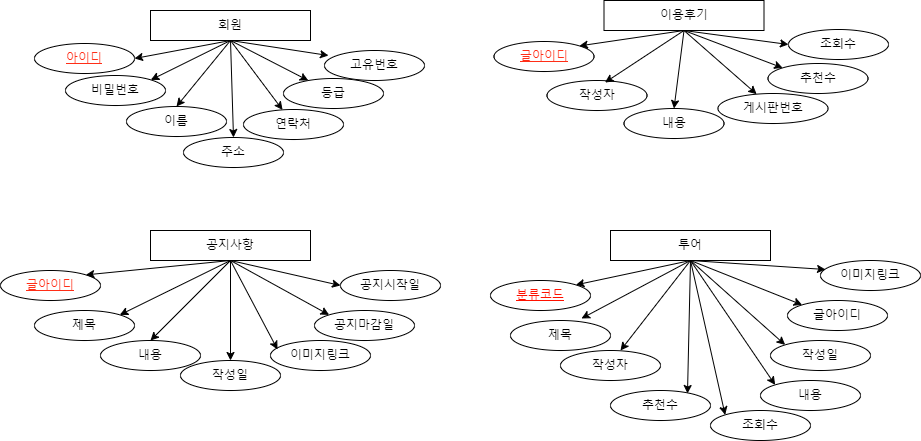

The diagram above was exported from draw.io. Its source (the exported page's mxGraphModel, read from the mxfile embedded in the PNG):
<mxGraphModel dx="1422" dy="1874" grid="1" gridSize="10" guides="1" tooltips="1" connect="1" arrows="1" fold="1" page="1" pageScale="1" pageWidth="827" pageHeight="1169" math="0" shadow="0">
  <root>
    <mxCell id="0" />
    <mxCell id="1" parent="0" />
    <mxCell id="C4u5GPeEZSevf0Tmh4dT-8" value="회원" style="rounded=0;whiteSpace=wrap;html=1;" parent="1" vertex="1">
      <mxGeometry x="150" y="-70" width="160" height="30" as="geometry" />
    </mxCell>
    <mxCell id="C4u5GPeEZSevf0Tmh4dT-9" value="아이디" style="ellipse;whiteSpace=wrap;html=1;fontColor=#FF2E17;fontStyle=4" parent="1" vertex="1">
      <mxGeometry x="34" y="-37" width="100" height="30" as="geometry" />
    </mxCell>
    <mxCell id="C4u5GPeEZSevf0Tmh4dT-10" value="비밀번호" style="ellipse;whiteSpace=wrap;html=1;" parent="1" vertex="1">
      <mxGeometry x="65" y="-5" width="100" height="30" as="geometry" />
    </mxCell>
    <mxCell id="C4u5GPeEZSevf0Tmh4dT-11" value="이름" style="ellipse;whiteSpace=wrap;html=1;" parent="1" vertex="1">
      <mxGeometry x="126" y="26" width="100" height="30" as="geometry" />
    </mxCell>
    <mxCell id="C4u5GPeEZSevf0Tmh4dT-12" value="연락처" style="ellipse;whiteSpace=wrap;html=1;" parent="1" vertex="1">
      <mxGeometry x="243" y="29" width="100" height="30" as="geometry" />
    </mxCell>
    <mxCell id="C4u5GPeEZSevf0Tmh4dT-13" value="주소" style="ellipse;whiteSpace=wrap;html=1;" parent="1" vertex="1">
      <mxGeometry x="183" y="57" width="100" height="30" as="geometry" />
    </mxCell>
    <mxCell id="C4u5GPeEZSevf0Tmh4dT-14" value="등급" style="ellipse;whiteSpace=wrap;html=1;" parent="1" vertex="1">
      <mxGeometry x="283" y="-2" width="100" height="30" as="geometry" />
    </mxCell>
    <mxCell id="C4u5GPeEZSevf0Tmh4dT-15" value="고유번호" style="ellipse;whiteSpace=wrap;html=1;" parent="1" vertex="1">
      <mxGeometry x="324" y="-30" width="100" height="30" as="geometry" />
    </mxCell>
    <mxCell id="C4u5GPeEZSevf0Tmh4dT-17" value="" style="endArrow=classic;html=1;rounded=1;sketch=0;curved=0;exitX=0.5;exitY=1;exitDx=0;exitDy=0;entryX=1;entryY=0.5;entryDx=0;entryDy=0;" parent="1" source="C4u5GPeEZSevf0Tmh4dT-8" target="C4u5GPeEZSevf0Tmh4dT-9" edge="1">
      <mxGeometry width="50" height="50" relative="1" as="geometry">
        <mxPoint x="350" y="100" as="sourcePoint" />
        <mxPoint x="400" y="50" as="targetPoint" />
      </mxGeometry>
    </mxCell>
    <mxCell id="C4u5GPeEZSevf0Tmh4dT-18" value="" style="endArrow=classic;html=1;rounded=1;sketch=0;curved=0;entryX=1;entryY=0;entryDx=0;entryDy=0;" parent="1" target="C4u5GPeEZSevf0Tmh4dT-10" edge="1">
      <mxGeometry width="50" height="50" relative="1" as="geometry">
        <mxPoint x="230" y="-40" as="sourcePoint" />
        <mxPoint x="140" y="-5" as="targetPoint" />
      </mxGeometry>
    </mxCell>
    <mxCell id="C4u5GPeEZSevf0Tmh4dT-19" value="" style="endArrow=classic;html=1;rounded=1;sketch=0;curved=0;entryX=0.5;entryY=0;entryDx=0;entryDy=0;" parent="1" target="C4u5GPeEZSevf0Tmh4dT-11" edge="1">
      <mxGeometry width="50" height="50" relative="1" as="geometry">
        <mxPoint x="230" y="-40" as="sourcePoint" />
        <mxPoint x="180" y="25" as="targetPoint" />
      </mxGeometry>
    </mxCell>
    <mxCell id="C4u5GPeEZSevf0Tmh4dT-20" value="" style="endArrow=classic;html=1;rounded=1;sketch=0;curved=0;entryX=0.5;entryY=0;entryDx=0;entryDy=0;" parent="1" target="C4u5GPeEZSevf0Tmh4dT-13" edge="1">
      <mxGeometry width="50" height="50" relative="1" as="geometry">
        <mxPoint x="230" y="-40" as="sourcePoint" />
        <mxPoint x="190" y="40" as="targetPoint" />
      </mxGeometry>
    </mxCell>
    <mxCell id="C4u5GPeEZSevf0Tmh4dT-21" value="" style="endArrow=classic;html=1;rounded=1;sketch=0;curved=0;" parent="1" target="C4u5GPeEZSevf0Tmh4dT-12" edge="1">
      <mxGeometry width="50" height="50" relative="1" as="geometry">
        <mxPoint x="230" y="-40" as="sourcePoint" />
        <mxPoint x="240" y="70" as="targetPoint" />
      </mxGeometry>
    </mxCell>
    <mxCell id="C4u5GPeEZSevf0Tmh4dT-22" value="" style="endArrow=classic;html=1;rounded=1;sketch=0;curved=0;" parent="1" target="C4u5GPeEZSevf0Tmh4dT-14" edge="1">
      <mxGeometry width="50" height="50" relative="1" as="geometry">
        <mxPoint x="230" y="-40" as="sourcePoint" />
        <mxPoint x="289.6414779047709" y="40.32542703175886" as="targetPoint" />
      </mxGeometry>
    </mxCell>
    <mxCell id="C4u5GPeEZSevf0Tmh4dT-23" value="" style="endArrow=classic;html=1;rounded=1;sketch=0;curved=0;entryX=0.04;entryY=0.167;entryDx=0;entryDy=0;exitX=0.5;exitY=1;exitDx=0;exitDy=0;entryPerimeter=0;" parent="1" source="C4u5GPeEZSevf0Tmh4dT-8" target="C4u5GPeEZSevf0Tmh4dT-15" edge="1">
      <mxGeometry width="50" height="50" relative="1" as="geometry">
        <mxPoint x="240" y="-30" as="sourcePoint" />
        <mxPoint x="316.05739346597124" y="11.831566406284082" as="targetPoint" />
      </mxGeometry>
    </mxCell>
    <mxCell id="vzEEDfcsCIhiqBWQqb5j-6" value="이용후기" style="rounded=0;whiteSpace=wrap;html=1;" parent="1" vertex="1">
      <mxGeometry x="603.5" y="-80" width="160" height="30" as="geometry" />
    </mxCell>
    <mxCell id="vzEEDfcsCIhiqBWQqb5j-7" value="글아이디" style="ellipse;whiteSpace=wrap;html=1;fontColor=#FF2E17;fontStyle=4" parent="1" vertex="1">
      <mxGeometry x="493.5" y="-39" width="100" height="30" as="geometry" />
    </mxCell>
    <mxCell id="vzEEDfcsCIhiqBWQqb5j-8" value="내용" style="ellipse;whiteSpace=wrap;html=1;" parent="1" vertex="1">
      <mxGeometry x="623.5" y="28" width="100" height="30" as="geometry" />
    </mxCell>
    <mxCell id="vzEEDfcsCIhiqBWQqb5j-9" value="게시판번호" style="ellipse;whiteSpace=wrap;html=1;fontColor=default;" parent="1" vertex="1">
      <mxGeometry x="717.5" y="13" width="110" height="30" as="geometry" />
    </mxCell>
    <mxCell id="vzEEDfcsCIhiqBWQqb5j-10" value="작성자" style="ellipse;whiteSpace=wrap;html=1;" parent="1" vertex="1">
      <mxGeometry x="546.5" width="100" height="30" as="geometry" />
    </mxCell>
    <mxCell id="vzEEDfcsCIhiqBWQqb5j-11" value="추천수" style="ellipse;whiteSpace=wrap;html=1;" parent="1" vertex="1">
      <mxGeometry x="767.5" y="-17" width="100" height="30" as="geometry" />
    </mxCell>
    <mxCell id="xln1LEaS1EDnglbIrLFp-1" value="" style="endArrow=classic;html=1;rounded=1;sketch=0;curved=0;entryX=1;entryY=0;entryDx=0;entryDy=0;exitX=0.5;exitY=1;exitDx=0;exitDy=0;" parent="1" source="vzEEDfcsCIhiqBWQqb5j-6" target="vzEEDfcsCIhiqBWQqb5j-7" edge="1">
      <mxGeometry width="50" height="50" relative="1" as="geometry">
        <mxPoint x="719.5" y="-230" as="sourcePoint" />
        <mxPoint x="669.5" y="-160" as="targetPoint" />
      </mxGeometry>
    </mxCell>
    <mxCell id="xln1LEaS1EDnglbIrLFp-2" value="" style="endArrow=classic;html=1;rounded=1;sketch=0;curved=0;entryX=0.58;entryY=0.067;entryDx=0;entryDy=0;entryPerimeter=0;exitX=0.5;exitY=1;exitDx=0;exitDy=0;" parent="1" source="vzEEDfcsCIhiqBWQqb5j-6" target="vzEEDfcsCIhiqBWQqb5j-10" edge="1">
      <mxGeometry width="50" height="50" relative="1" as="geometry">
        <mxPoint x="679.5" y="-40" as="sourcePoint" />
        <mxPoint x="598.8553390593272" y="-5.6066017177979575" as="targetPoint" />
      </mxGeometry>
    </mxCell>
    <mxCell id="xln1LEaS1EDnglbIrLFp-3" value="" style="endArrow=classic;html=1;rounded=1;sketch=0;curved=0;entryX=0.5;entryY=0;entryDx=0;entryDy=0;exitX=0.5;exitY=1;exitDx=0;exitDy=0;" parent="1" source="vzEEDfcsCIhiqBWQqb5j-6" target="vzEEDfcsCIhiqBWQqb5j-8" edge="1">
      <mxGeometry width="50" height="50" relative="1" as="geometry">
        <mxPoint x="689.5" y="-30" as="sourcePoint" />
        <mxPoint x="617.5" y="22.01000000000022" as="targetPoint" />
      </mxGeometry>
    </mxCell>
    <mxCell id="xln1LEaS1EDnglbIrLFp-4" value="" style="endArrow=classic;html=1;rounded=1;sketch=0;curved=0;exitX=0.5;exitY=1;exitDx=0;exitDy=0;" parent="1" source="vzEEDfcsCIhiqBWQqb5j-6" target="vzEEDfcsCIhiqBWQqb5j-9" edge="1">
      <mxGeometry width="50" height="50" relative="1" as="geometry">
        <mxPoint x="693.5" y="-30" as="sourcePoint" />
        <mxPoint x="693.5" y="40" as="targetPoint" />
      </mxGeometry>
    </mxCell>
    <mxCell id="xln1LEaS1EDnglbIrLFp-5" value="" style="endArrow=classic;html=1;rounded=1;sketch=0;curved=0;exitX=0.5;exitY=1;exitDx=0;exitDy=0;entryX=0;entryY=0;entryDx=0;entryDy=0;" parent="1" source="vzEEDfcsCIhiqBWQqb5j-6" target="vzEEDfcsCIhiqBWQqb5j-11" edge="1">
      <mxGeometry width="50" height="50" relative="1" as="geometry">
        <mxPoint x="693.5" y="-30" as="sourcePoint" />
        <mxPoint x="764.8814138902367" y="20.98672420731191" as="targetPoint" />
      </mxGeometry>
    </mxCell>
    <mxCell id="teevkp83tJSSt02N4Iwz-5" value="공지사항" style="rounded=0;whiteSpace=wrap;html=1;" parent="1" vertex="1">
      <mxGeometry x="150" y="150" width="160" height="30" as="geometry" />
    </mxCell>
    <mxCell id="teevkp83tJSSt02N4Iwz-6" value="글아이디" style="ellipse;whiteSpace=wrap;html=1;fontColor=#FF2E17;fontStyle=4" parent="1" vertex="1">
      <mxGeometry y="190" width="100" height="30" as="geometry" />
    </mxCell>
    <mxCell id="teevkp83tJSSt02N4Iwz-7" value="제목" style="ellipse;whiteSpace=wrap;html=1;" parent="1" vertex="1">
      <mxGeometry x="34" y="230" width="100" height="30" as="geometry" />
    </mxCell>
    <mxCell id="teevkp83tJSSt02N4Iwz-8" value="내용" style="ellipse;whiteSpace=wrap;html=1;" parent="1" vertex="1">
      <mxGeometry x="100" y="260" width="100" height="30" as="geometry" />
    </mxCell>
    <mxCell id="teevkp83tJSSt02N4Iwz-9" value="이미지링크" style="ellipse;whiteSpace=wrap;html=1;" parent="1" vertex="1">
      <mxGeometry x="270" y="260" width="100" height="30" as="geometry" />
    </mxCell>
    <mxCell id="teevkp83tJSSt02N4Iwz-11" value="작성일" style="ellipse;whiteSpace=wrap;html=1;" parent="1" vertex="1">
      <mxGeometry x="180" y="280" width="100" height="30" as="geometry" />
    </mxCell>
    <mxCell id="OnMVWHxvzTQhirC8ME8t-1" value="" style="endArrow=classic;html=1;rounded=1;sketch=0;curved=0;entryX=0.5;entryY=0;entryDx=0;entryDy=0;exitX=0.5;exitY=1;exitDx=0;exitDy=0;" parent="1" source="teevkp83tJSSt02N4Iwz-5" target="teevkp83tJSSt02N4Iwz-8" edge="1">
      <mxGeometry width="50" height="50" relative="1" as="geometry">
        <mxPoint x="240" y="-30" as="sourcePoint" />
        <mxPoint x="250" y="70" as="targetPoint" />
      </mxGeometry>
    </mxCell>
    <mxCell id="OnMVWHxvzTQhirC8ME8t-2" value="" style="endArrow=classic;html=1;rounded=1;sketch=0;curved=0;exitX=0.5;exitY=1;exitDx=0;exitDy=0;" parent="1" source="teevkp83tJSSt02N4Iwz-5" target="teevkp83tJSSt02N4Iwz-11" edge="1">
      <mxGeometry width="50" height="50" relative="1" as="geometry">
        <mxPoint x="240" y="190" as="sourcePoint" />
        <mxPoint x="250" y="250" as="targetPoint" />
      </mxGeometry>
    </mxCell>
    <mxCell id="OnMVWHxvzTQhirC8ME8t-3" value="" style="endArrow=classic;html=1;rounded=1;sketch=0;curved=0;exitX=0.5;exitY=1;exitDx=0;exitDy=0;entryX=1;entryY=0;entryDx=0;entryDy=0;" parent="1" source="teevkp83tJSSt02N4Iwz-5" target="teevkp83tJSSt02N4Iwz-7" edge="1">
      <mxGeometry width="50" height="50" relative="1" as="geometry">
        <mxPoint x="240" y="190" as="sourcePoint" />
        <mxPoint x="307.9663404680339" y="231.53498584157614" as="targetPoint" />
      </mxGeometry>
    </mxCell>
    <mxCell id="OnMVWHxvzTQhirC8ME8t-4" value="" style="endArrow=classic;html=1;rounded=1;sketch=0;curved=0;exitX=0.5;exitY=1;exitDx=0;exitDy=0;entryX=1;entryY=0;entryDx=0;entryDy=0;" parent="1" source="teevkp83tJSSt02N4Iwz-5" target="teevkp83tJSSt02N4Iwz-6" edge="1">
      <mxGeometry width="50" height="50" relative="1" as="geometry">
        <mxPoint x="240" y="190" as="sourcePoint" />
        <mxPoint x="205.3553390593272" y="234.39339828220182" as="targetPoint" />
      </mxGeometry>
    </mxCell>
    <mxCell id="OnMVWHxvzTQhirC8ME8t-5" value="" style="endArrow=classic;html=1;rounded=1;sketch=0;curved=0;exitX=0.5;exitY=1;exitDx=0;exitDy=0;entryX=0.07;entryY=0.3;entryDx=0;entryDy=0;entryPerimeter=0;" parent="1" source="teevkp83tJSSt02N4Iwz-5" target="teevkp83tJSSt02N4Iwz-9" edge="1">
      <mxGeometry width="50" height="50" relative="1" as="geometry">
        <mxPoint x="240" y="190" as="sourcePoint" />
        <mxPoint x="165.3553390593272" y="204.39339828220182" as="targetPoint" />
      </mxGeometry>
    </mxCell>
    <mxCell id="OnMVWHxvzTQhirC8ME8t-6" value="공지시작일" style="ellipse;whiteSpace=wrap;html=1;" parent="1" vertex="1">
      <mxGeometry x="340" y="190" width="100" height="30" as="geometry" />
    </mxCell>
    <mxCell id="OnMVWHxvzTQhirC8ME8t-7" value="공지마감일" style="ellipse;whiteSpace=wrap;html=1;" parent="1" vertex="1">
      <mxGeometry x="314" y="230" width="100" height="30" as="geometry" />
    </mxCell>
    <mxCell id="OnMVWHxvzTQhirC8ME8t-8" value="" style="endArrow=classic;html=1;rounded=1;sketch=0;curved=0;exitX=0.5;exitY=1;exitDx=0;exitDy=0;entryX=0;entryY=0;entryDx=0;entryDy=0;" parent="1" source="teevkp83tJSSt02N4Iwz-5" target="OnMVWHxvzTQhirC8ME8t-7" edge="1">
      <mxGeometry width="50" height="50" relative="1" as="geometry">
        <mxPoint x="240" y="190" as="sourcePoint" />
        <mxPoint x="287" y="279" as="targetPoint" />
      </mxGeometry>
    </mxCell>
    <mxCell id="OnMVWHxvzTQhirC8ME8t-9" value="" style="endArrow=classic;html=1;rounded=1;sketch=0;curved=0;entryX=0;entryY=0.5;entryDx=0;entryDy=0;exitX=0.5;exitY=1;exitDx=0;exitDy=0;" parent="1" source="teevkp83tJSSt02N4Iwz-5" target="OnMVWHxvzTQhirC8ME8t-6" edge="1">
      <mxGeometry width="50" height="50" relative="1" as="geometry">
        <mxPoint x="240" y="190" as="sourcePoint" />
        <mxPoint x="338.6446609406728" y="244.39339828220182" as="targetPoint" />
      </mxGeometry>
    </mxCell>
    <mxCell id="jWzHpwuD8tgC1JlXuH_a-7" value="투어" style="rounded=0;whiteSpace=wrap;html=1;" parent="1" vertex="1">
      <mxGeometry x="610" y="150" width="160" height="30" as="geometry" />
    </mxCell>
    <mxCell id="jWzHpwuD8tgC1JlXuH_a-8" value="글아이디" style="ellipse;whiteSpace=wrap;html=1;fontColor=default;fontStyle=0;" parent="1" vertex="1">
      <mxGeometry x="787" y="220" width="100" height="30" as="geometry" />
    </mxCell>
    <mxCell id="jWzHpwuD8tgC1JlXuH_a-9" value="제목" style="ellipse;whiteSpace=wrap;html=1;" parent="1" vertex="1">
      <mxGeometry x="510" y="240" width="100" height="30" as="geometry" />
    </mxCell>
    <mxCell id="jWzHpwuD8tgC1JlXuH_a-11" value="내용" style="ellipse;whiteSpace=wrap;html=1;" parent="1" vertex="1">
      <mxGeometry x="760" y="300" width="100" height="30" as="geometry" />
    </mxCell>
    <mxCell id="jWzHpwuD8tgC1JlXuH_a-12" value="작성자" style="ellipse;whiteSpace=wrap;html=1;" parent="1" vertex="1">
      <mxGeometry x="560" y="270" width="100" height="30" as="geometry" />
    </mxCell>
    <mxCell id="jWzHpwuD8tgC1JlXuH_a-13" value="이미지링크" style="ellipse;whiteSpace=wrap;html=1;" parent="1" vertex="1">
      <mxGeometry x="820" y="180" width="100" height="30" as="geometry" />
    </mxCell>
    <mxCell id="jWzHpwuD8tgC1JlXuH_a-15" value="작성일" style="ellipse;whiteSpace=wrap;html=1;" parent="1" vertex="1">
      <mxGeometry x="770" y="260" width="100" height="30" as="geometry" />
    </mxCell>
    <mxCell id="6qz_lZK0pKiYUuUZads7-1" style="edgeStyle=orthogonalEdgeStyle;curved=0;rounded=1;sketch=0;orthogonalLoop=1;jettySize=auto;html=1;exitX=0.5;exitY=1;exitDx=0;exitDy=0;fontColor=default;" parent="1" edge="1">
      <mxGeometry relative="1" as="geometry">
        <mxPoint x="795" y="280" as="sourcePoint" />
        <mxPoint x="795" y="280" as="targetPoint" />
      </mxGeometry>
    </mxCell>
    <mxCell id="6qz_lZK0pKiYUuUZads7-4" value="" style="endArrow=classic;html=1;rounded=1;sketch=0;curved=0;exitX=0.5;exitY=1;exitDx=0;exitDy=0;entryX=0;entryY=0;entryDx=0;entryDy=0;" parent="1" source="jWzHpwuD8tgC1JlXuH_a-7" target="jWzHpwuD8tgC1JlXuH_a-8" edge="1">
      <mxGeometry width="50" height="50" relative="1" as="geometry">
        <mxPoint x="290" y="190" as="sourcePoint" />
        <mxPoint x="388.6446609406728" y="244.39339828220182" as="targetPoint" />
      </mxGeometry>
    </mxCell>
    <mxCell id="6qz_lZK0pKiYUuUZads7-5" value="" style="endArrow=classic;html=1;rounded=1;sketch=0;curved=0;entryX=0.71;entryY=-0.067;entryDx=0;entryDy=0;entryPerimeter=0;" parent="1" target="jWzHpwuD8tgC1JlXuH_a-9" edge="1">
      <mxGeometry width="50" height="50" relative="1" as="geometry">
        <mxPoint x="690" y="180" as="sourcePoint" />
        <mxPoint x="590" y="200.98999999999978" as="targetPoint" />
      </mxGeometry>
    </mxCell>
    <mxCell id="6qz_lZK0pKiYUuUZads7-6" value="" style="endArrow=classic;html=1;rounded=1;sketch=0;curved=0;entryX=0.6;entryY=0;entryDx=0;entryDy=0;entryPerimeter=0;" parent="1" target="jWzHpwuD8tgC1JlXuH_a-12" edge="1">
      <mxGeometry width="50" height="50" relative="1" as="geometry">
        <mxPoint x="690" y="180" as="sourcePoint" />
        <mxPoint x="641" y="227.98999999999978" as="targetPoint" />
      </mxGeometry>
    </mxCell>
    <mxCell id="6qz_lZK0pKiYUuUZads7-7" value="" style="endArrow=classic;html=1;rounded=1;sketch=0;curved=0;entryX=0;entryY=0;entryDx=0;entryDy=0;exitX=0.5;exitY=1;exitDx=0;exitDy=0;" parent="1" source="jWzHpwuD8tgC1JlXuH_a-7" target="jWzHpwuD8tgC1JlXuH_a-11" edge="1">
      <mxGeometry width="50" height="50" relative="1" as="geometry">
        <mxPoint x="700" y="190" as="sourcePoint" />
        <mxPoint x="680" y="260" as="targetPoint" />
      </mxGeometry>
    </mxCell>
    <mxCell id="6qz_lZK0pKiYUuUZads7-8" value="" style="endArrow=classic;html=1;rounded=1;sketch=0;curved=0;entryX=0;entryY=0;entryDx=0;entryDy=0;exitX=0.5;exitY=1;exitDx=0;exitDy=0;" parent="1" source="jWzHpwuD8tgC1JlXuH_a-7" target="jWzHpwuD8tgC1JlXuH_a-15" edge="1">
      <mxGeometry width="50" height="50" relative="1" as="geometry">
        <mxPoint x="700" y="190" as="sourcePoint" />
        <mxPoint x="744.6446609406726" y="264.3933982822018" as="targetPoint" />
      </mxGeometry>
    </mxCell>
    <mxCell id="6qz_lZK0pKiYUuUZads7-9" value="" style="endArrow=classic;html=1;rounded=1;sketch=0;curved=0;entryX=0.05;entryY=0.3;entryDx=0;entryDy=0;exitX=0.5;exitY=1;exitDx=0;exitDy=0;entryPerimeter=0;" parent="1" source="jWzHpwuD8tgC1JlXuH_a-7" target="jWzHpwuD8tgC1JlXuH_a-13" edge="1">
      <mxGeometry width="50" height="50" relative="1" as="geometry">
        <mxPoint x="700" y="190" as="sourcePoint" />
        <mxPoint x="774.6446609406726" y="234.39339828220182" as="targetPoint" />
      </mxGeometry>
    </mxCell>
    <mxCell id="6EEjcpaj6MZlohdMZaL3-1" value="조회수" style="ellipse;whiteSpace=wrap;html=1;" parent="1" vertex="1">
      <mxGeometry x="788" y="-51" width="100" height="30" as="geometry" />
    </mxCell>
    <mxCell id="6EEjcpaj6MZlohdMZaL3-2" value="" style="endArrow=classic;html=1;rounded=1;sketch=0;curved=0;exitX=0.5;exitY=1;exitDx=0;exitDy=0;entryX=0;entryY=0.5;entryDx=0;entryDy=0;" parent="1" source="vzEEDfcsCIhiqBWQqb5j-6" target="6EEjcpaj6MZlohdMZaL3-1" edge="1">
      <mxGeometry width="50" height="50" relative="1" as="geometry">
        <mxPoint x="693.5" y="-30" as="sourcePoint" />
        <mxPoint x="791.1446609406726" y="-5.606601717798185" as="targetPoint" />
      </mxGeometry>
    </mxCell>
    <mxCell id="6EEjcpaj6MZlohdMZaL3-3" value="추천수" style="ellipse;whiteSpace=wrap;html=1;" parent="1" vertex="1">
      <mxGeometry x="610" y="310" width="100" height="30" as="geometry" />
    </mxCell>
    <mxCell id="6EEjcpaj6MZlohdMZaL3-4" value="조회수" style="ellipse;whiteSpace=wrap;html=1;" parent="1" vertex="1">
      <mxGeometry x="710" y="330" width="100" height="30" as="geometry" />
    </mxCell>
    <mxCell id="6EEjcpaj6MZlohdMZaL3-6" value="" style="endArrow=classic;html=1;rounded=1;sketch=0;curved=0;entryX=0.77;entryY=0.1;entryDx=0;entryDy=0;exitX=0.5;exitY=1;exitDx=0;exitDy=0;entryPerimeter=0;" parent="1" source="jWzHpwuD8tgC1JlXuH_a-7" target="6EEjcpaj6MZlohdMZaL3-3" edge="1">
      <mxGeometry width="50" height="50" relative="1" as="geometry">
        <mxPoint x="700" y="190" as="sourcePoint" />
        <mxPoint x="764.6446609406726" y="274.3933982822018" as="targetPoint" />
      </mxGeometry>
    </mxCell>
    <mxCell id="6EEjcpaj6MZlohdMZaL3-7" value="" style="endArrow=classic;html=1;rounded=1;sketch=0;curved=0;entryX=0;entryY=0;entryDx=0;entryDy=0;exitX=0.5;exitY=1;exitDx=0;exitDy=0;" parent="1" source="jWzHpwuD8tgC1JlXuH_a-7" target="6EEjcpaj6MZlohdMZaL3-4" edge="1">
      <mxGeometry width="50" height="50" relative="1" as="geometry">
        <mxPoint x="700" y="190" as="sourcePoint" />
        <mxPoint x="697" y="303" as="targetPoint" />
      </mxGeometry>
    </mxCell>
    <mxCell id="rkO8IJFDIW93nFOBWcaU-2" value="분류코드" style="ellipse;whiteSpace=wrap;html=1;fontColor=#FF1100;fontStyle=4" vertex="1" parent="1">
      <mxGeometry x="490" y="200" width="100" height="30" as="geometry" />
    </mxCell>
    <mxCell id="rkO8IJFDIW93nFOBWcaU-3" value="" style="endArrow=classic;html=1;rounded=1;sketch=0;curved=0;exitX=0.5;exitY=1;exitDx=0;exitDy=0;entryX=1;entryY=0;entryDx=0;entryDy=0;" edge="1" parent="1" source="jWzHpwuD8tgC1JlXuH_a-7" target="rkO8IJFDIW93nFOBWcaU-2">
      <mxGeometry width="50" height="50" relative="1" as="geometry">
        <mxPoint x="700" y="190" as="sourcePoint" />
        <mxPoint x="560" y="190" as="targetPoint" />
      </mxGeometry>
    </mxCell>
  </root>
</mxGraphModel>